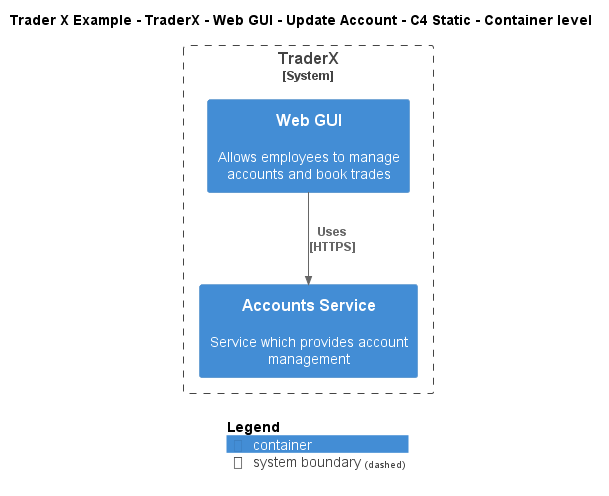

The diagram above was rendered by PlantUML. Its source (embedded in the PNG):
@startuml
!include ..\..\..\..\..\..\..\.c4s\C4_Container.puml

AddElementTag("c4interflow:lifecycle:new", $bgColor=green, $fontColor=#ffffff, $borderColor=green, $shadowing="False")
AddElementTag("c4interflow:lifecycle:changed", $bgColor=orange, $fontColor=#ffffff, $borderColor=orange, $shadowing="False")
AddElementTag("c4interflow:lifecycle:removed", $bgColor=red, $fontColor=#ffffff, $borderColor=red, $shadowing="False")

AddRelTag("c4interflow:lifecycle:new", $textColor=green, $lineColor=green)
AddRelTag("c4interflow:lifecycle:changed", $textColor=orange, $lineColor=orange)
AddRelTag("c4interflow:lifecycle:removed", $textColor=red, $lineColor=red)

SHOW_PERSON_PORTRAIT()
LAYOUT_TOP_DOWN()

skinparam linetype polyline

title Trader X Example - TraderX - Web GUI - Update Account - C4 Static - Container level


System_Boundary(TraderXExample.SoftwareSystems.TraderX, "TraderX") {
    Container(TraderXExample.SoftwareSystems.TraderX.Containers.WebGUI, "Web GUI", "", "Allows employees to manage accounts and book trades")
    Container(TraderXExample.SoftwareSystems.TraderX.Containers.AccountsService, "Accounts Service", "", "Service which provides account management")
}

Rel(TraderXExample.SoftwareSystems.TraderX.Containers.WebGUI, TraderXExample.SoftwareSystems.TraderX.Containers.AccountsService, "Uses\n[HTTPS]", $tags='protocol:https')


SHOW_LEGEND()
@enduml